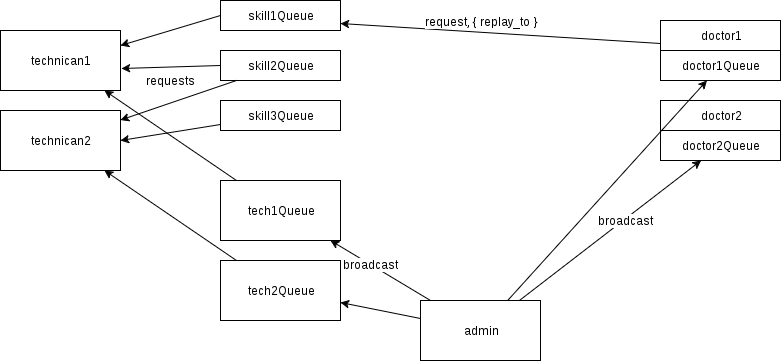

The diagram above was exported from draw.io. Its source (the exported page's mxGraphModel, read from the mxfile embedded in the PNG):
<mxGraphModel dx="872" dy="470" grid="1" gridSize="10" guides="1" tooltips="1" connect="1" arrows="1" fold="1" page="1" pageScale="1" pageWidth="850" pageHeight="1100" background="#ffffff" math="0" shadow="0">
  <root>
    <mxCell id="0" />
    <mxCell id="1" parent="0" />
    <mxCell id="3" value="skill1Queue" style="whiteSpace=wrap;html=1;" vertex="1" parent="1">
      <mxGeometry x="290" y="50" width="120" height="30" as="geometry" />
    </mxCell>
    <mxCell id="4" value="admin" style="whiteSpace=wrap;html=1;" vertex="1" parent="1">
      <mxGeometry x="490" y="350" width="120" height="60" as="geometry" />
    </mxCell>
    <mxCell id="5" value="doctor1Queue" style="whiteSpace=wrap;html=1;" vertex="1" parent="1">
      <mxGeometry x="730" y="100" width="120" height="30" as="geometry" />
    </mxCell>
    <mxCell id="6" value="doctor2" style="whiteSpace=wrap;html=1;" vertex="1" parent="1">
      <mxGeometry x="730" y="150" width="120" height="30" as="geometry" />
    </mxCell>
    <mxCell id="7" value="doctor1" style="whiteSpace=wrap;html=1;" vertex="1" parent="1">
      <mxGeometry x="730" y="70" width="120" height="30" as="geometry" />
    </mxCell>
    <mxCell id="8" value="technican2" style="whiteSpace=wrap;html=1;" vertex="1" parent="1">
      <mxGeometry x="70" y="160" width="120" height="60" as="geometry" />
    </mxCell>
    <mxCell id="9" value="technican1" style="whiteSpace=wrap;html=1;" vertex="1" parent="1">
      <mxGeometry x="70" y="80" width="120" height="60" as="geometry" />
    </mxCell>
    <mxCell id="10" value="doctor2Queue" style="whiteSpace=wrap;html=1;" vertex="1" parent="1">
      <mxGeometry x="730" y="180" width="120" height="30" as="geometry" />
    </mxCell>
    <mxCell id="12" value="skill2Queue" style="whiteSpace=wrap;html=1;" vertex="1" parent="1">
      <mxGeometry x="290" y="100" width="120" height="30" as="geometry" />
    </mxCell>
    <mxCell id="13" value="tech1Queue" style="whiteSpace=wrap;html=1;" vertex="1" parent="1">
      <mxGeometry x="290" y="230" width="120" height="60" as="geometry" />
    </mxCell>
    <mxCell id="14" value="tech2&lt;span&gt;Queue&lt;/span&gt;" style="whiteSpace=wrap;html=1;" vertex="1" parent="1">
      <mxGeometry x="290" y="310" width="120" height="60" as="geometry" />
    </mxCell>
    <mxCell id="15" value="skill3&lt;span&gt;Queue&lt;/span&gt;" style="whiteSpace=wrap;html=1;" vertex="1" parent="1">
      <mxGeometry x="290" y="150" width="120" height="30" as="geometry" />
    </mxCell>
    <mxCell id="17" value="" style="endArrow=classic;html=1;exitX=0;exitY=0.5;entryX=1;entryY=0.25;" edge="1" parent="1" source="3" target="9">
      <mxGeometry width="50" height="50" relative="1" as="geometry">
        <mxPoint x="70" y="480" as="sourcePoint" />
        <mxPoint x="120" y="430" as="targetPoint" />
      </mxGeometry>
    </mxCell>
    <mxCell id="18" value="" style="endArrow=classic;html=1;" edge="1" parent="1" source="12" target="8">
      <mxGeometry width="50" height="50" relative="1" as="geometry">
        <mxPoint x="300" y="75" as="sourcePoint" />
        <mxPoint x="200" y="105" as="targetPoint" />
      </mxGeometry>
    </mxCell>
    <mxCell id="19" value="" style="endArrow=classic;html=1;exitX=0;exitY=0.5;entryX=1.008;entryY=0.633;entryPerimeter=0;" edge="1" parent="1" source="12" target="9">
      <mxGeometry width="50" height="50" relative="1" as="geometry">
        <mxPoint x="310" y="85" as="sourcePoint" />
        <mxPoint x="210" y="115" as="targetPoint" />
      </mxGeometry>
    </mxCell>
    <mxCell id="21" value="requests" style="text;html=1;resizable=0;points=[];align=center;verticalAlign=middle;labelBackgroundColor=#ffffff;" vertex="1" connectable="0" parent="19">
      <mxGeometry x="0.1725" y="1" relative="1" as="geometry">
        <mxPoint x="8" y="12" as="offset" />
      </mxGeometry>
    </mxCell>
    <mxCell id="20" value="" style="endArrow=classic;html=1;entryX=1;entryY=0.5;" edge="1" parent="1" target="8">
      <mxGeometry width="50" height="50" relative="1" as="geometry">
        <mxPoint x="290" y="174" as="sourcePoint" />
        <mxPoint x="200" y="179.5454545454545" as="targetPoint" />
      </mxGeometry>
    </mxCell>
    <mxCell id="22" value="" style="endArrow=classic;html=1;exitX=0;exitY=0.75;entryX=1;entryY=0.75;" edge="1" parent="1" source="7" target="3">
      <mxGeometry width="50" height="50" relative="1" as="geometry">
        <mxPoint x="70" y="480" as="sourcePoint" />
        <mxPoint x="120" y="430" as="targetPoint" />
      </mxGeometry>
    </mxCell>
    <mxCell id="23" value="request, { replay_to }" style="text;html=1;resizable=0;points=[];align=center;verticalAlign=middle;labelBackgroundColor=#ffffff;" vertex="1" connectable="0" parent="22">
      <mxGeometry x="0.2988" y="3" relative="1" as="geometry">
        <mxPoint x="28" y="-13" as="offset" />
      </mxGeometry>
    </mxCell>
    <mxCell id="26" value="" style="endArrow=classic;html=1;" edge="1" parent="1" source="4" target="14">
      <mxGeometry width="50" height="50" relative="1" as="geometry">
        <mxPoint x="70" y="480" as="sourcePoint" />
        <mxPoint x="120" y="430" as="targetPoint" />
      </mxGeometry>
    </mxCell>
    <mxCell id="27" value="" style="endArrow=classic;html=1;" edge="1" parent="1" source="4" target="10">
      <mxGeometry width="50" height="50" relative="1" as="geometry">
        <mxPoint x="500" y="378" as="sourcePoint" />
        <mxPoint x="420" y="362" as="targetPoint" />
      </mxGeometry>
    </mxCell>
    <mxCell id="31" value="broadcast" style="text;html=1;resizable=0;points=[];align=center;verticalAlign=middle;labelBackgroundColor=#ffffff;" vertex="1" connectable="0" parent="27">
      <mxGeometry x="0.1587" y="-1" relative="1" as="geometry">
        <mxPoint as="offset" />
      </mxGeometry>
    </mxCell>
    <mxCell id="28" value="" style="endArrow=classic;html=1;" edge="1" parent="1" source="4" target="5">
      <mxGeometry width="50" height="50" relative="1" as="geometry">
        <mxPoint x="510" y="388" as="sourcePoint" />
        <mxPoint x="430" y="372" as="targetPoint" />
      </mxGeometry>
    </mxCell>
    <mxCell id="29" value="" style="endArrow=classic;html=1;" edge="1" parent="1" source="4" target="13">
      <mxGeometry width="50" height="50" relative="1" as="geometry">
        <mxPoint x="520" y="398" as="sourcePoint" />
        <mxPoint x="440" y="382" as="targetPoint" />
      </mxGeometry>
    </mxCell>
    <mxCell id="30" value="broadcast" style="text;html=1;resizable=0;points=[];align=center;verticalAlign=middle;labelBackgroundColor=#ffffff;" vertex="1" connectable="0" parent="29">
      <mxGeometry x="0.2" relative="1" as="geometry">
        <mxPoint as="offset" />
      </mxGeometry>
    </mxCell>
    <mxCell id="32" value="" style="endArrow=classic;html=1;" edge="1" parent="1" source="13" target="9">
      <mxGeometry width="50" height="50" relative="1" as="geometry">
        <mxPoint x="70" y="480" as="sourcePoint" />
        <mxPoint x="120" y="430" as="targetPoint" />
      </mxGeometry>
    </mxCell>
    <mxCell id="33" value="" style="endArrow=classic;html=1;" edge="1" parent="1" source="14" target="8">
      <mxGeometry width="50" height="50" relative="1" as="geometry">
        <mxPoint x="316" y="240" as="sourcePoint" />
        <mxPoint x="184" y="150" as="targetPoint" />
      </mxGeometry>
    </mxCell>
  </root>
</mxGraphModel>